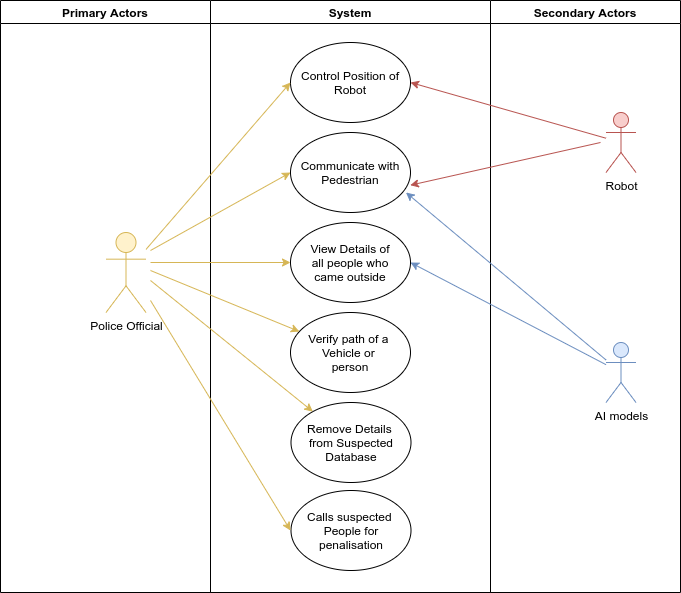

The diagram above was exported from draw.io. Its source (the exported page's mxGraphModel, read from the mxfile embedded in the PNG):
<mxGraphModel dx="1889" dy="1034" grid="1" gridSize="10" guides="1" tooltips="1" connect="1" arrows="1" fold="1" page="1" pageScale="1" pageWidth="1169" pageHeight="826" background="#ffffff" math="0" shadow="0">
  <root>
    <mxCell id="0" />
    <mxCell id="1" parent="0" />
    <mxCell id="2" value="Primary Actors" style="swimlane;whiteSpace=wrap;startSize=23;" parent="1" vertex="1">
      <mxGeometry x="10" y="10" width="210" height="592" as="geometry" />
    </mxCell>
    <mxCell id="7NR8Rf1iNUqgrmRyHTXu-52" value="Police Official" style="shape=umlActor;verticalLabelPosition=bottom;labelBackgroundColor=#ffffff;verticalAlign=top;html=1;outlineConnect=0;fillColor=#fff2cc;strokeColor=#d6b656;" vertex="1" parent="2">
      <mxGeometry x="105.5" y="232" width="40" height="80" as="geometry" />
    </mxCell>
    <mxCell id="3" value="System" style="swimlane;whiteSpace=wrap;startSize=23;" parent="1" vertex="1">
      <mxGeometry x="220" y="10" width="280" height="592" as="geometry" />
    </mxCell>
    <mxCell id="7NR8Rf1iNUqgrmRyHTXu-41" value="Control Position of&lt;br&gt;Robot" style="ellipse;whiteSpace=wrap;html=1;" vertex="1" parent="3">
      <mxGeometry x="80" y="42" width="120" height="80" as="geometry" />
    </mxCell>
    <mxCell id="7NR8Rf1iNUqgrmRyHTXu-42" value="Communicate with&lt;br&gt;Pedestrian" style="ellipse;whiteSpace=wrap;html=1;" vertex="1" parent="3">
      <mxGeometry x="80" y="132" width="120" height="80" as="geometry" />
    </mxCell>
    <mxCell id="7NR8Rf1iNUqgrmRyHTXu-43" value="View Details of&lt;br&gt;all people who&lt;br&gt;came outside" style="ellipse;whiteSpace=wrap;html=1;" vertex="1" parent="3">
      <mxGeometry x="80" y="222" width="120" height="80" as="geometry" />
    </mxCell>
    <mxCell id="7NR8Rf1iNUqgrmRyHTXu-44" value="Verify path of a&amp;nbsp;&lt;br&gt;Vehicle or &lt;br&gt;person" style="ellipse;whiteSpace=wrap;html=1;" vertex="1" parent="3">
      <mxGeometry x="80" y="312" width="120" height="80" as="geometry" />
    </mxCell>
    <mxCell id="7NR8Rf1iNUqgrmRyHTXu-50" value="Remove Details&amp;nbsp;&lt;br&gt;from Suspected&lt;br&gt;Database" style="ellipse;whiteSpace=wrap;html=1;" vertex="1" parent="3">
      <mxGeometry x="80.5" y="402" width="120" height="80" as="geometry" />
    </mxCell>
    <mxCell id="7NR8Rf1iNUqgrmRyHTXu-51" value="Calls suspected&amp;nbsp;&lt;br&gt;People for&lt;br&gt;penalisation" style="ellipse;whiteSpace=wrap;html=1;" vertex="1" parent="3">
      <mxGeometry x="80.5" y="490" width="120" height="80" as="geometry" />
    </mxCell>
    <mxCell id="4" value="Secondary Actors" style="swimlane;whiteSpace=wrap;startSize=23;" parent="1" vertex="1">
      <mxGeometry x="500" y="10" width="190" height="592" as="geometry" />
    </mxCell>
    <mxCell id="7NR8Rf1iNUqgrmRyHTXu-56" value="Robot" style="shape=umlActor;verticalLabelPosition=bottom;labelBackgroundColor=#ffffff;verticalAlign=top;html=1;outlineConnect=0;fillColor=#f8cecc;strokeColor=#b85450;" vertex="1" parent="4">
      <mxGeometry x="115.5" y="112" width="30" height="60" as="geometry" />
    </mxCell>
    <mxCell id="7NR8Rf1iNUqgrmRyHTXu-57" value="AI models" style="shape=umlActor;verticalLabelPosition=bottom;labelBackgroundColor=#ffffff;verticalAlign=top;html=1;outlineConnect=0;fillColor=#dae8fc;strokeColor=#6c8ebf;" vertex="1" parent="4">
      <mxGeometry x="115.5" y="342" width="30" height="60" as="geometry" />
    </mxCell>
    <mxCell id="7NR8Rf1iNUqgrmRyHTXu-76" value="" style="endArrow=classic;html=1;entryX=0;entryY=0.5;entryDx=0;entryDy=0;fillColor=#fff2cc;strokeColor=#d6b656;" edge="1" parent="1" source="7NR8Rf1iNUqgrmRyHTXu-52" target="7NR8Rf1iNUqgrmRyHTXu-41">
      <mxGeometry width="50" height="50" relative="1" as="geometry">
        <mxPoint x="355.5" y="312" as="sourcePoint" />
        <mxPoint x="405.5" y="262" as="targetPoint" />
      </mxGeometry>
    </mxCell>
    <mxCell id="7NR8Rf1iNUqgrmRyHTXu-77" value="" style="endArrow=classic;html=1;entryX=1;entryY=0.5;entryDx=0;entryDy=0;fillColor=#f8cecc;strokeColor=#b85450;" edge="1" parent="1" source="7NR8Rf1iNUqgrmRyHTXu-56" target="7NR8Rf1iNUqgrmRyHTXu-41">
      <mxGeometry width="50" height="50" relative="1" as="geometry">
        <mxPoint x="95.5" y="275.7953091684435" as="sourcePoint" />
        <mxPoint x="310" y="102" as="targetPoint" />
      </mxGeometry>
    </mxCell>
    <mxCell id="7NR8Rf1iNUqgrmRyHTXu-78" value="" style="endArrow=classic;html=1;entryX=0;entryY=0.5;entryDx=0;entryDy=0;fillColor=#fff2cc;strokeColor=#d6b656;" edge="1" parent="1" target="7NR8Rf1iNUqgrmRyHTXu-42">
      <mxGeometry width="50" height="50" relative="1" as="geometry">
        <mxPoint x="160" y="260" as="sourcePoint" />
        <mxPoint x="320" y="112" as="targetPoint" />
      </mxGeometry>
    </mxCell>
    <mxCell id="7NR8Rf1iNUqgrmRyHTXu-79" value="" style="endArrow=classic;html=1;entryX=0.998;entryY=0.659;entryDx=0;entryDy=0;entryPerimeter=0;fillColor=#f8cecc;strokeColor=#b85450;" edge="1" parent="1" target="7NR8Rf1iNUqgrmRyHTXu-42">
      <mxGeometry width="50" height="50" relative="1" as="geometry">
        <mxPoint x="610" y="152" as="sourcePoint" />
        <mxPoint x="330" y="122" as="targetPoint" />
      </mxGeometry>
    </mxCell>
    <mxCell id="7NR8Rf1iNUqgrmRyHTXu-80" value="" style="endArrow=classic;html=1;fillColor=#dae8fc;strokeColor=#6c8ebf;" edge="1" parent="1" source="7NR8Rf1iNUqgrmRyHTXu-57">
      <mxGeometry width="50" height="50" relative="1" as="geometry">
        <mxPoint x="125.5" y="305.7953091684435" as="sourcePoint" />
        <mxPoint x="415.5" y="202" as="targetPoint" />
      </mxGeometry>
    </mxCell>
    <mxCell id="7NR8Rf1iNUqgrmRyHTXu-81" value="" style="endArrow=classic;html=1;fillColor=#fff2cc;strokeColor=#d6b656;" edge="1" parent="1" target="7NR8Rf1iNUqgrmRyHTXu-43">
      <mxGeometry width="50" height="50" relative="1" as="geometry">
        <mxPoint x="160" y="272" as="sourcePoint" />
        <mxPoint x="310" y="192" as="targetPoint" />
      </mxGeometry>
    </mxCell>
    <mxCell id="7NR8Rf1iNUqgrmRyHTXu-82" value="" style="endArrow=classic;html=1;fillColor=#fff2cc;strokeColor=#d6b656;" edge="1" parent="1" target="7NR8Rf1iNUqgrmRyHTXu-44">
      <mxGeometry width="50" height="50" relative="1" as="geometry">
        <mxPoint x="160" y="280" as="sourcePoint" />
        <mxPoint x="320" y="202" as="targetPoint" />
      </mxGeometry>
    </mxCell>
    <mxCell id="7NR8Rf1iNUqgrmRyHTXu-83" value="" style="endArrow=classic;html=1;fillColor=#fff2cc;strokeColor=#d6b656;" edge="1" parent="1" target="7NR8Rf1iNUqgrmRyHTXu-50">
      <mxGeometry width="50" height="50" relative="1" as="geometry">
        <mxPoint x="160" y="290" as="sourcePoint" />
        <mxPoint x="330" y="212" as="targetPoint" />
      </mxGeometry>
    </mxCell>
    <mxCell id="7NR8Rf1iNUqgrmRyHTXu-85" value="" style="endArrow=classic;html=1;fillColor=#dae8fc;strokeColor=#6c8ebf;entryX=1;entryY=0.5;entryDx=0;entryDy=0;" edge="1" parent="1" source="7NR8Rf1iNUqgrmRyHTXu-57" target="7NR8Rf1iNUqgrmRyHTXu-43">
      <mxGeometry width="50" height="50" relative="1" as="geometry">
        <mxPoint x="625.5" y="379.4418604651162" as="sourcePoint" />
        <mxPoint x="425.5" y="212" as="targetPoint" />
      </mxGeometry>
    </mxCell>
    <mxCell id="7NR8Rf1iNUqgrmRyHTXu-86" value="" style="endArrow=classic;html=1;fillColor=#fff2cc;strokeColor=#d6b656;" edge="1" parent="1">
      <mxGeometry width="50" height="50" relative="1" as="geometry">
        <mxPoint x="160" y="310" as="sourcePoint" />
        <mxPoint x="300" y="540" as="targetPoint" />
      </mxGeometry>
    </mxCell>
  </root>
</mxGraphModel>